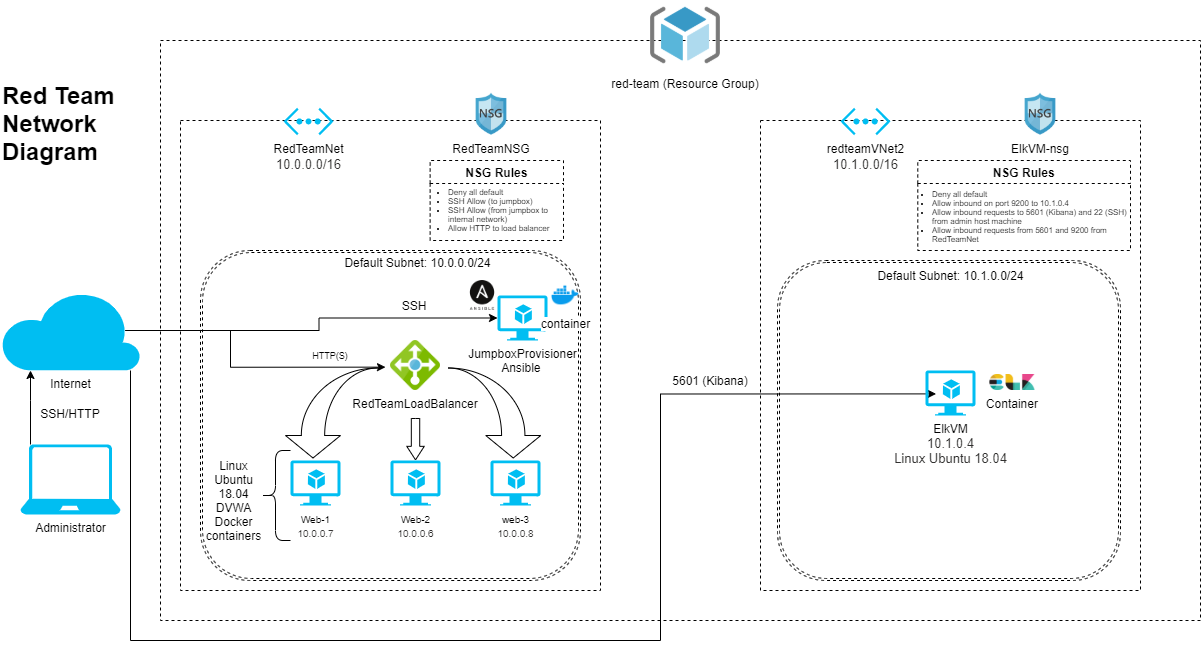

The diagram above was exported from draw.io. Its source (the exported page's mxGraphModel, read from the mxfile embedded in the PNG):
<mxGraphModel dx="3150" dy="2648" grid="1" gridSize="10" guides="1" tooltips="1" connect="1" arrows="1" fold="1" page="1" pageScale="1" pageWidth="1400" pageHeight="700" math="0" shadow="0">
  <root>
    <mxCell id="0" />
    <mxCell id="1" parent="0" />
    <mxCell id="MkoDTiamENUvBsnBCbVv-25" value="" style="rounded=0;whiteSpace=wrap;html=1;dashed=1;fillColor=none;" parent="1" vertex="1">
      <mxGeometry x="230" y="-1320" width="1040" height="580" as="geometry" />
    </mxCell>
    <mxCell id="MkoDTiamENUvBsnBCbVv-14" value="" style="rounded=0;whiteSpace=wrap;html=1;dashed=1;fillColor=none;" parent="1" vertex="1">
      <mxGeometry x="250" y="-1240" width="420" height="470" as="geometry" />
    </mxCell>
    <mxCell id="MkoDTiamENUvBsnBCbVv-4" value="&lt;font style=&quot;font-size: 10px&quot;&gt;Web-1&lt;br&gt;&lt;/font&gt;&lt;span style=&quot;color: rgb(50 , 49 , 48) ; background-color: rgb(255 , 255 , 255)&quot;&gt;&lt;font style=&quot;font-size: 10px&quot;&gt;10.0.0.7&lt;/font&gt;&lt;br&gt;&lt;/span&gt;" style="verticalLabelPosition=bottom;html=1;verticalAlign=top;align=center;strokeColor=none;fillColor=#00BEF2;shape=mxgraph.azure.virtual_machine_feature;pointerEvents=1;" parent="1" vertex="1">
      <mxGeometry x="360" y="-900" width="50" height="45" as="geometry" />
    </mxCell>
    <mxCell id="MkoDTiamENUvBsnBCbVv-5" value="&lt;font style=&quot;font-size: 10px&quot;&gt;Web-2&lt;br&gt;&lt;/font&gt;&lt;span style=&quot;color: rgb(50 , 49 , 48) ; background-color: rgb(255 , 255 , 255)&quot;&gt;&lt;font style=&quot;font-size: 10px&quot;&gt;10.0.0.6&lt;/font&gt;&lt;/span&gt;" style="verticalLabelPosition=bottom;html=1;verticalAlign=top;align=center;strokeColor=none;fillColor=#00BEF2;shape=mxgraph.azure.virtual_machine_feature;pointerEvents=1;" parent="1" vertex="1">
      <mxGeometry x="460" y="-900" width="50" height="45" as="geometry" />
    </mxCell>
    <mxCell id="MkoDTiamENUvBsnBCbVv-6" value="&lt;font style=&quot;font-size: 10px&quot;&gt;web-3&lt;br&gt;&lt;/font&gt;&lt;span style=&quot;color: rgb(50 , 49 , 48) ; background-color: rgb(255 , 255 , 255)&quot;&gt;&lt;font style=&quot;font-size: 10px&quot;&gt;10.0.0.8&lt;/font&gt;&lt;/span&gt;" style="verticalLabelPosition=bottom;html=1;verticalAlign=top;align=center;strokeColor=none;fillColor=#00BEF2;shape=mxgraph.azure.virtual_machine_feature;pointerEvents=1;" parent="1" vertex="1">
      <mxGeometry x="560" y="-900" width="50" height="45" as="geometry" />
    </mxCell>
    <mxCell id="MkoDTiamENUvBsnBCbVv-8" value="RedTeamNet&lt;br&gt;&lt;div class=&quot;fxc-essentials-value fxs-portal-text&quot; tabindex=&quot;0&quot; title=&quot;10.0.0.0/16&quot; id=&quot;_tsx_e_1320&quot; style=&quot;font-weight: inherit ; font-size: 13px ; overflow: hidden ; height: 18px ; line-height: 18px ; display: inline-block ; text-overflow: ellipsis ; text-align: left ; max-width: 100% ; color: rgb(50 , 49 , 48)&quot;&gt;10.0.0.0/16&lt;/div&gt;&lt;div class=&quot;fxs-copyfield-wrapper&quot; style=&quot;font-weight: inherit ; font-size: 13px ; position: absolute ; top: 0px ; right: 0px ; width: 24px ; height: 17.9883px&quot;&gt;&lt;div class=&quot;fxs-copyfield fxc-base msportalfx-form-formelement&quot; style=&quot;font-weight: inherit ; position: absolute ; width: 24px ; top: 0px ; right: 0px ; opacity: 0&quot;&gt;&lt;div class=&quot;azc-formElementSubLabelContainer&quot; style=&quot;font-weight: inherit&quot;&gt;&lt;div class=&quot;azc-formElementContainer&quot; style=&quot;font-weight: inherit&quot;&gt;&lt;div class=&quot;fxc-copyablelabel fxc-copyablelabel-disabled&quot; style=&quot;font-weight: inherit ; overflow: hidden ; padding: 0px ; background-color: transparent ; margin: -3px 0px -3px -0.5px&quot;&gt;&lt;div class=&quot;fxc-copyablelabel-copybutton fxc-copyablelabel-alignbutton fxc-base azc-control azc-button fxt-button fxs-inner-solid-border azc-button-default fxs-portal-button-primary&quot; tabindex=&quot;0&quot; style=&quot;border-width: 0px ; border-style: solid ; box-sizing: border-box ; overflow: hidden ; min-width: 0px ; padding: 2px 1px 0px ; height: 24px ; cursor: pointer ; text-align: center ; line-height: 1.385 ; background: 0px 0px rgb(255 , 255 , 255) ; color: rgb(255 , 255 , 255) ; border-radius: 2px ; text-overflow: ellipsis ; position: relative ; float: right ; display: table ; margin: 0px ; outline-width: 1px ; border-color: rgb(0 , 120 , 212) ; font-family: &amp;#34;az_ea_font&amp;#34; , &amp;#34;segoe ui&amp;#34; , &amp;#34;az_font&amp;#34; , , , &amp;#34;blinkmacsystemfont&amp;#34; , &amp;#34;roboto&amp;#34; , &amp;#34;oxygen&amp;#34; , &amp;#34;ubuntu&amp;#34; , &amp;#34;cantarell&amp;#34; , &amp;#34;open sans&amp;#34; , &amp;#34;helvetica neue&amp;#34; , sans-serif&quot;&gt;&lt;div class=&quot;fxc-copyablelabel-clicked fxc-copyablelabel-anchor&quot; style=&quot;font-weight: inherit ; position: absolute ; height: 0px ; width: 11.25px ; top: 4.74609px ; left: 5.625px&quot;&gt;&lt;/div&gt;&lt;div class=&quot;fxc-copyablelabel-hover fxc-copyablelabel-anchor fxc-base fxc-dockedballoon azc-control azc-control-disabled azc-dockedballoon azc-dockedballoon-validation azc-bg-default&quot; style=&quot;font-weight: inherit ; display: inline-block ; vertical-align: top ; box-sizing: border-box ; border-color: rgba(127 , 127 , 127 , 0.7) ; position: absolute ; height: 0px ; width: 11.25px ; top: 4.74609px ; left: 5.625px&quot;&gt;&lt;div class=&quot;azc-dockedballoon-anchor&quot; tabindex=&quot;0&quot; style=&quot;font-size: 12px ; font-weight: 700 ; cursor: pointer ; line-height: 16px ; visibility: hidden&quot;&gt;&lt;span class=&quot;azc-nonFabric-svg&quot; style=&quot;font-weight: inherit&quot;&gt;&lt;/span&gt;&lt;/div&gt;&lt;/div&gt;&lt;div class=&quot;fxc-copyablelabel-copyimage&quot; style=&quot;font-weight: inherit ; vertical-align: middle ; padding: 3px ; width: 22px ; height: 22px ; box-sizing: border-box ; display: inline-block&quot;&gt;&lt;/div&gt;&lt;/div&gt;&lt;br class=&quot;Apple-interchange-newline&quot;&gt;&lt;/div&gt;&lt;/div&gt;&lt;/div&gt;&lt;/div&gt;&lt;/div&gt;" style="verticalLabelPosition=bottom;html=1;verticalAlign=top;align=center;strokeColor=none;fillColor=#00BEF2;shape=mxgraph.azure.virtual_network;pointerEvents=1;" parent="1" vertex="1">
      <mxGeometry x="353" y="-1252.75" width="50" height="27.500000000000004" as="geometry" />
    </mxCell>
    <mxCell id="MkoDTiamENUvBsnBCbVv-28" style="edgeStyle=orthogonalEdgeStyle;rounded=0;orthogonalLoop=1;jettySize=auto;html=1;entryX=0;entryY=0.5;entryDx=0;entryDy=0;entryPerimeter=0;exitX=0.89;exitY=0.5;exitDx=0;exitDy=0;exitPerimeter=0;" parent="1" source="MkoDTiamENUvBsnBCbVv-9" target="MkoDTiamENUvBsnBCbVv-26" edge="1">
      <mxGeometry relative="1" as="geometry" />
    </mxCell>
    <mxCell id="MkoDTiamENUvBsnBCbVv-36" style="edgeStyle=orthogonalEdgeStyle;rounded=0;orthogonalLoop=1;jettySize=auto;html=1;entryX=-0.1;entryY=0.533;entryDx=0;entryDy=0;entryPerimeter=0;" parent="1" source="MkoDTiamENUvBsnBCbVv-9" target="MkoDTiamENUvBsnBCbVv-21" edge="1">
      <mxGeometry relative="1" as="geometry">
        <Array as="points">
          <mxPoint x="300" y="-1030" />
          <mxPoint x="300" y="-993" />
        </Array>
      </mxGeometry>
    </mxCell>
    <mxCell id="-LppFIzMnnzP0Cg4nVLM-16" style="edgeStyle=orthogonalEdgeStyle;rounded=0;orthogonalLoop=1;jettySize=auto;html=1;entryX=0.212;entryY=0.52;entryDx=0;entryDy=0;entryPerimeter=0;" edge="1" parent="1" source="MkoDTiamENUvBsnBCbVv-9" target="-LppFIzMnnzP0Cg4nVLM-12">
      <mxGeometry relative="1" as="geometry">
        <Array as="points">
          <mxPoint x="200" y="-720" />
          <mxPoint x="730" y="-720" />
          <mxPoint x="730" y="-967" />
        </Array>
      </mxGeometry>
    </mxCell>
    <mxCell id="MkoDTiamENUvBsnBCbVv-9" value="Internet" style="verticalLabelPosition=bottom;html=1;verticalAlign=top;align=center;strokeColor=none;fillColor=#00BEF2;shape=mxgraph.azure.cloud;" parent="1" vertex="1">
      <mxGeometry x="70" y="-1070" width="140" height="80" as="geometry" />
    </mxCell>
    <mxCell id="MkoDTiamENUvBsnBCbVv-12" value="RedTeamNSG" style="shape=image;verticalLabelPosition=bottom;labelBackgroundColor=#ffffff;verticalAlign=top;aspect=fixed;imageAspect=0;image=https://www.cloudoptics.io/wp-content/uploads/2015/03/azure_nsg.png;" parent="1" vertex="1">
      <mxGeometry x="540" y="-1267.25" width="42" height="42" as="geometry" />
    </mxCell>
    <mxCell id="MkoDTiamENUvBsnBCbVv-21" value="RedTeamLoadBalancer" style="shape=image;verticalLabelPosition=bottom;labelBackgroundColor=#ffffff;verticalAlign=top;aspect=fixed;imageAspect=0;image=https://encrypted-tbn0.gstatic.com/images?q=tbn%3AANd9GcTQuCDMStqeKtP7elK3znNuIalkXjtiVRiNoA&amp;usqp=CAU;" parent="1" vertex="1">
      <mxGeometry x="460" y="-1020" width="50" height="50" as="geometry" />
    </mxCell>
    <mxCell id="MkoDTiamENUvBsnBCbVv-27" value="" style="edgeStyle=orthogonalEdgeStyle;rounded=0;orthogonalLoop=1;jettySize=auto;html=1;" parent="1" source="MkoDTiamENUvBsnBCbVv-22" target="MkoDTiamENUvBsnBCbVv-9" edge="1">
      <mxGeometry relative="1" as="geometry">
        <Array as="points">
          <mxPoint x="100" y="-960" />
          <mxPoint x="100" y="-960" />
        </Array>
      </mxGeometry>
    </mxCell>
    <mxCell id="MkoDTiamENUvBsnBCbVv-22" value="Administrator" style="verticalLabelPosition=bottom;html=1;verticalAlign=top;align=center;strokeColor=none;fillColor=#00BEF2;shape=mxgraph.azure.laptop;pointerEvents=1;dashed=1;" parent="1" vertex="1">
      <mxGeometry x="90" y="-916" width="100" height="70" as="geometry" />
    </mxCell>
    <mxCell id="MkoDTiamENUvBsnBCbVv-24" value="red-team (Resource Group)" style="shape=image;verticalLabelPosition=bottom;labelBackgroundColor=#ffffff;verticalAlign=top;aspect=fixed;imageAspect=0;image=https://i0.wp.com/www.infrakloud.com/wp-content/uploads/2017/05/ResourceGroup_COLOR.png?fit=512%2C512&amp;ssl=1;" parent="1" vertex="1">
      <mxGeometry x="720" y="-1360" width="70" height="70" as="geometry" />
    </mxCell>
    <mxCell id="MkoDTiamENUvBsnBCbVv-26" value="JumpboxProvisioner&lt;br&gt;Ansible&amp;nbsp;" style="verticalLabelPosition=bottom;html=1;verticalAlign=top;align=center;strokeColor=none;fillColor=#00BEF2;shape=mxgraph.azure.virtual_machine_feature;pointerEvents=1;" parent="1" vertex="1">
      <mxGeometry x="567" y="-1065" width="50" height="45" as="geometry" />
    </mxCell>
    <mxCell id="MkoDTiamENUvBsnBCbVv-33" value="" style="html=1;shadow=0;dashed=0;align=center;verticalAlign=middle;shape=mxgraph.arrows2.jumpInArrow;dy=11.67;dx=22.5;arrowHead=55;rotation=90;flipH=0;flipV=1;" parent="1" vertex="1">
      <mxGeometry x="356.25" y="-993.75" width="90" height="92.5" as="geometry" />
    </mxCell>
    <mxCell id="MkoDTiamENUvBsnBCbVv-34" value="" style="html=1;shadow=0;dashed=0;align=center;verticalAlign=middle;shape=mxgraph.arrows2.arrow;dy=0.52;dx=13.54;flipH=1;notch=0;rotation=-90;" parent="1" vertex="1">
      <mxGeometry x="464.32000000000005" y="-930.06" width="41.39" height="17.5" as="geometry" />
    </mxCell>
    <mxCell id="MkoDTiamENUvBsnBCbVv-35" value="SSH/HTTP" style="text;html=1;strokeColor=none;fillColor=none;align=center;verticalAlign=middle;whiteSpace=wrap;rounded=0;dashed=1;" parent="1" vertex="1">
      <mxGeometry x="120" y="-957" width="40" height="20" as="geometry" />
    </mxCell>
    <mxCell id="MkoDTiamENUvBsnBCbVv-37" value="HTTP(S)" style="text;html=1;strokeColor=none;fillColor=none;align=center;verticalAlign=middle;whiteSpace=wrap;rounded=0;dashed=1;fontSize=9;" parent="1" vertex="1">
      <mxGeometry x="380" y="-1020" width="40" height="30" as="geometry" />
    </mxCell>
    <mxCell id="MkoDTiamENUvBsnBCbVv-38" value="SSH" style="text;html=1;strokeColor=none;fillColor=none;align=center;verticalAlign=middle;whiteSpace=wrap;rounded=0;dashed=1;" parent="1" vertex="1">
      <mxGeometry x="464" y="-1065" width="40" height="20" as="geometry" />
    </mxCell>
    <mxCell id="MkoDTiamENUvBsnBCbVv-40" value="" style="group" parent="1" vertex="1" connectable="0">
      <mxGeometry x="470" y="-1200" width="163" height="80" as="geometry" />
    </mxCell>
    <mxCell id="MkoDTiamENUvBsnBCbVv-29" value="NSG Rules" style="swimlane;dashed=1;" parent="MkoDTiamENUvBsnBCbVv-40" vertex="1">
      <mxGeometry x="29.64" width="133.36" height="80" as="geometry">
        <mxRectangle x="650" y="190" width="70" height="23" as="alternateBounds" />
      </mxGeometry>
    </mxCell>
    <mxCell id="MkoDTiamENUvBsnBCbVv-30" value="&lt;ul style=&quot;font-size: 8px&quot;&gt;&lt;li&gt;Deny all default&lt;/li&gt;&lt;li&gt;SSH Allow (to jumpbox)&lt;/li&gt;&lt;li&gt;SSH Allow (from jumpbox to internal network)&lt;/li&gt;&lt;li&gt;Allow HTTP to load balancer&lt;/li&gt;&lt;/ul&gt;" style="text;html=1;strokeColor=none;fillColor=none;align=left;verticalAlign=top;whiteSpace=wrap;rounded=0;dashed=1;labelPosition=center;verticalLabelPosition=middle;spacing=0;" parent="MkoDTiamENUvBsnBCbVv-40" vertex="1">
      <mxGeometry x="8" y="15.333333333333332" width="148.1818181818182" height="66.66666666666666" as="geometry" />
    </mxCell>
    <mxCell id="MkoDTiamENUvBsnBCbVv-41" value="" style="html=1;shadow=0;dashed=0;align=center;verticalAlign=middle;shape=mxgraph.arrows2.jumpInArrow;dy=11.67;dx=22.5;arrowHead=55;rotation=90;flipH=0;flipV=0;" parent="1" vertex="1">
      <mxGeometry x="519" y="-993.75" width="90" height="92.5" as="geometry" />
    </mxCell>
    <mxCell id="MkoDTiamENUvBsnBCbVv-52" value="" style="shape=ext;double=1;rounded=1;whiteSpace=wrap;html=1;dashed=1;fontSize=12;align=left;fillColor=none;" parent="1" vertex="1">
      <mxGeometry x="270" y="-1110" width="380" height="330" as="geometry" />
    </mxCell>
    <mxCell id="MkoDTiamENUvBsnBCbVv-53" value="Default Subnet: 10.0.0.0/24" style="text;html=1;strokeColor=none;fillColor=none;align=center;verticalAlign=middle;whiteSpace=wrap;rounded=0;dashed=1;fontSize=12;" parent="1" vertex="1">
      <mxGeometry x="403" y="-1108" width="169" height="20" as="geometry" />
    </mxCell>
    <mxCell id="MkoDTiamENUvBsnBCbVv-55" value="Red Team Network Diagram" style="text;strokeColor=none;fillColor=none;html=1;fontSize=24;fontStyle=1;verticalAlign=middle;align=left;dashed=1;whiteSpace=wrap;" parent="1" vertex="1">
      <mxGeometry x="70" y="-1345" width="180" height="215" as="geometry" />
    </mxCell>
    <mxCell id="6_kc_pG0Iak5sTUogcu--5" value="container" style="shape=image;html=1;verticalAlign=top;verticalLabelPosition=bottom;labelBackgroundColor=#ffffff;imageAspect=0;aspect=fixed;image=https://cdn4.iconfinder.com/data/icons/logos-and-brands/512/97_Docker_logo_logos-128.png" parent="1" vertex="1">
      <mxGeometry x="620" y="-1080" width="30" height="30" as="geometry" />
    </mxCell>
    <mxCell id="6_kc_pG0Iak5sTUogcu--8" value="" style="shape=image;verticalLabelPosition=bottom;labelBackgroundColor=#ffffff;verticalAlign=top;aspect=fixed;imageAspect=0;image=https://cdn.freebiesupply.com/logos/thumbs/2x/ansible-logo.png;" parent="1" vertex="1">
      <mxGeometry x="532" y="-1080" width="40" height="30" as="geometry" />
    </mxCell>
    <mxCell id="-LppFIzMnnzP0Cg4nVLM-2" value="" style="rounded=0;whiteSpace=wrap;html=1;dashed=1;fillColor=none;" vertex="1" parent="1">
      <mxGeometry x="830" y="-1240" width="380" height="470" as="geometry" />
    </mxCell>
    <mxCell id="-LppFIzMnnzP0Cg4nVLM-3" value="" style="group" vertex="1" connectable="0" parent="1">
      <mxGeometry x="940" y="-1200" width="260" height="90" as="geometry" />
    </mxCell>
    <mxCell id="-LppFIzMnnzP0Cg4nVLM-4" value="NSG Rules" style="swimlane;dashed=1;" vertex="1" parent="-LppFIzMnnzP0Cg4nVLM-3">
      <mxGeometry x="47.27852760736196" width="212.72147239263805" height="90" as="geometry">
        <mxRectangle x="650" y="190" width="70" height="23" as="alternateBounds" />
      </mxGeometry>
    </mxCell>
    <mxCell id="-LppFIzMnnzP0Cg4nVLM-5" value="&lt;ul style=&quot;font-size: 8px&quot;&gt;&lt;li&gt;Deny all default&lt;/li&gt;&lt;li&gt;Allow inbound on port 9200 to&amp;nbsp;10.1.0.4&lt;/li&gt;&lt;li&gt;Allow inbound requests to 5601 (Kibana) and 22 (SSH) from admin host machine&lt;/li&gt;&lt;li&gt;Allow inbound requests from 5601 and 9200 from RedTeamNet&lt;/li&gt;&lt;/ul&gt;" style="text;html=1;strokeColor=none;fillColor=none;align=left;verticalAlign=top;whiteSpace=wrap;rounded=0;dashed=1;labelPosition=center;verticalLabelPosition=middle;spacing=0;" vertex="1" parent="-LppFIzMnnzP0Cg4nVLM-3">
      <mxGeometry x="21.760736196319016" y="17.25" width="236.36363636363635" height="74.99999999999999" as="geometry" />
    </mxCell>
    <mxCell id="-LppFIzMnnzP0Cg4nVLM-6" value="" style="shape=ext;double=1;rounded=1;whiteSpace=wrap;html=1;dashed=1;fontSize=12;align=left;fillColor=none;" vertex="1" parent="1">
      <mxGeometry x="847" y="-1100" width="343" height="320" as="geometry" />
    </mxCell>
    <mxCell id="-LppFIzMnnzP0Cg4nVLM-7" value="Default Subnet: 10.1.0.0/24" style="text;html=1;strokeColor=none;fillColor=none;align=center;verticalAlign=middle;whiteSpace=wrap;rounded=0;dashed=1;fontSize=12;" vertex="1" parent="1">
      <mxGeometry x="935.5" y="-1095" width="169" height="20" as="geometry" />
    </mxCell>
    <mxCell id="-LppFIzMnnzP0Cg4nVLM-8" value="redteamVNet2&lt;br&gt;&lt;div class=&quot;fxc-essentials-value fxs-portal-text&quot; tabindex=&quot;0&quot; title=&quot;10.0.0.0/16&quot; id=&quot;_tsx_e_1320&quot; style=&quot;font-weight: inherit ; font-size: 13px ; overflow: hidden ; height: 18px ; line-height: 18px ; display: inline-block ; text-overflow: ellipsis ; text-align: left ; max-width: 100% ; color: rgb(50 , 49 , 48)&quot;&gt;10.1.0.0/16&lt;/div&gt;&lt;div class=&quot;fxs-copyfield-wrapper&quot; style=&quot;font-weight: inherit ; font-size: 13px ; position: absolute ; top: 0px ; right: 0px ; width: 24px ; height: 17.9883px&quot;&gt;&lt;div class=&quot;fxs-copyfield fxc-base msportalfx-form-formelement&quot; style=&quot;font-weight: inherit ; position: absolute ; width: 24px ; top: 0px ; right: 0px ; opacity: 0&quot;&gt;&lt;div class=&quot;azc-formElementSubLabelContainer&quot; style=&quot;font-weight: inherit&quot;&gt;&lt;div class=&quot;azc-formElementContainer&quot; style=&quot;font-weight: inherit&quot;&gt;&lt;div class=&quot;fxc-copyablelabel fxc-copyablelabel-disabled&quot; style=&quot;font-weight: inherit ; overflow: hidden ; padding: 0px ; background-color: transparent ; margin: -3px 0px -3px -0.5px&quot;&gt;&lt;div class=&quot;fxc-copyablelabel-copybutton fxc-copyablelabel-alignbutton fxc-base azc-control azc-button fxt-button fxs-inner-solid-border azc-button-default fxs-portal-button-primary&quot; tabindex=&quot;0&quot; style=&quot;border-width: 0px ; border-style: solid ; box-sizing: border-box ; overflow: hidden ; min-width: 0px ; padding: 2px 1px 0px ; height: 24px ; cursor: pointer ; text-align: center ; line-height: 1.385 ; background: 0px 0px rgb(255 , 255 , 255) ; color: rgb(255 , 255 , 255) ; border-radius: 2px ; text-overflow: ellipsis ; position: relative ; float: right ; display: table ; margin: 0px ; outline-width: 1px ; border-color: rgb(0 , 120 , 212) ; font-family: &amp;#34;az_ea_font&amp;#34; , &amp;#34;segoe ui&amp;#34; , &amp;#34;az_font&amp;#34; , , , &amp;#34;blinkmacsystemfont&amp;#34; , &amp;#34;roboto&amp;#34; , &amp;#34;oxygen&amp;#34; , &amp;#34;ubuntu&amp;#34; , &amp;#34;cantarell&amp;#34; , &amp;#34;open sans&amp;#34; , &amp;#34;helvetica neue&amp;#34; , sans-serif&quot;&gt;&lt;div class=&quot;fxc-copyablelabel-clicked fxc-copyablelabel-anchor&quot; style=&quot;font-weight: inherit ; position: absolute ; height: 0px ; width: 11.25px ; top: 4.74609px ; left: 5.625px&quot;&gt;&lt;/div&gt;&lt;div class=&quot;fxc-copyablelabel-hover fxc-copyablelabel-anchor fxc-base fxc-dockedballoon azc-control azc-control-disabled azc-dockedballoon azc-dockedballoon-validation azc-bg-default&quot; style=&quot;font-weight: inherit ; display: inline-block ; vertical-align: top ; box-sizing: border-box ; border-color: rgba(127 , 127 , 127 , 0.7) ; position: absolute ; height: 0px ; width: 11.25px ; top: 4.74609px ; left: 5.625px&quot;&gt;&lt;div class=&quot;azc-dockedballoon-anchor&quot; tabindex=&quot;0&quot; style=&quot;font-size: 12px ; font-weight: 700 ; cursor: pointer ; line-height: 16px ; visibility: hidden&quot;&gt;&lt;span class=&quot;azc-nonFabric-svg&quot; style=&quot;font-weight: inherit&quot;&gt;&lt;/span&gt;&lt;/div&gt;&lt;/div&gt;&lt;div class=&quot;fxc-copyablelabel-copyimage&quot; style=&quot;font-weight: inherit ; vertical-align: middle ; padding: 3px ; width: 22px ; height: 22px ; box-sizing: border-box ; display: inline-block&quot;&gt;&lt;/div&gt;&lt;/div&gt;&lt;br class=&quot;Apple-interchange-newline&quot;&gt;&lt;/div&gt;&lt;/div&gt;&lt;/div&gt;&lt;/div&gt;&lt;/div&gt;" style="verticalLabelPosition=bottom;html=1;verticalAlign=top;align=center;strokeColor=none;fillColor=#00BEF2;shape=mxgraph.azure.virtual_network;pointerEvents=1;" vertex="1" parent="1">
      <mxGeometry x="910" y="-1252.75" width="50" height="27.500000000000004" as="geometry" />
    </mxCell>
    <mxCell id="-LppFIzMnnzP0Cg4nVLM-9" value="ElkVM-nsg" style="shape=image;verticalLabelPosition=bottom;labelBackgroundColor=#ffffff;verticalAlign=top;aspect=fixed;imageAspect=0;image=https://www.cloudoptics.io/wp-content/uploads/2015/03/azure_nsg.png;" vertex="1" parent="1">
      <mxGeometry x="1089" y="-1267.25" width="42" height="42" as="geometry" />
    </mxCell>
    <mxCell id="-LppFIzMnnzP0Cg4nVLM-11" value="Container" style="shape=image;verticalLabelPosition=bottom;labelBackgroundColor=#ffffff;verticalAlign=top;aspect=fixed;imageAspect=0;image=https://burnhamforensics.files.wordpress.com/2019/03/elk-2.png?w=685;" vertex="1" parent="1">
      <mxGeometry x="1059.2800000000002" y="-986" width="45.22" height="16" as="geometry" />
    </mxCell>
    <mxCell id="-LppFIzMnnzP0Cg4nVLM-12" value="ElkVM&lt;br&gt;&lt;span style=&quot;color: rgb(50 , 49 , 48) ; font-family: &amp;#34;az_ea_font&amp;#34; , &amp;#34;segoe ui&amp;#34; , &amp;#34;az_font&amp;#34; , , , &amp;#34;blinkmacsystemfont&amp;#34; , &amp;#34;roboto&amp;#34; , &amp;#34;oxygen&amp;#34; , &amp;#34;ubuntu&amp;#34; , &amp;#34;cantarell&amp;#34; , &amp;#34;open sans&amp;#34; , &amp;#34;helvetica neue&amp;#34; , sans-serif ; font-size: 13px ; background-color: rgb(255 , 255 , 255)&quot;&gt;10.1.0.4&lt;br&gt;Linux Ubuntu 18.04&lt;br&gt;&lt;/span&gt;" style="verticalLabelPosition=bottom;html=1;verticalAlign=top;align=center;strokeColor=none;fillColor=#00BEF2;shape=mxgraph.azure.virtual_machine_feature;pointerEvents=1;" vertex="1" parent="1">
      <mxGeometry x="995" y="-990" width="50" height="45" as="geometry" />
    </mxCell>
    <mxCell id="-LppFIzMnnzP0Cg4nVLM-13" value="" style="shape=curlyBracket;whiteSpace=wrap;html=1;rounded=1;size=0.5;" vertex="1" parent="1">
      <mxGeometry x="330" y="-910" width="30" height="90" as="geometry" />
    </mxCell>
    <mxCell id="-LppFIzMnnzP0Cg4nVLM-14" value="Linux&lt;br&gt;Ubuntu 18.04&lt;br&gt;DVWA Docker containers" style="text;html=1;strokeColor=none;fillColor=none;align=center;verticalAlign=middle;whiteSpace=wrap;rounded=0;" vertex="1" parent="1">
      <mxGeometry x="291" y="-888" width="25" height="55" as="geometry" />
    </mxCell>
    <mxCell id="-LppFIzMnnzP0Cg4nVLM-17" value="5601 (Kibana)" style="text;html=1;strokeColor=none;fillColor=none;align=center;verticalAlign=middle;whiteSpace=wrap;rounded=0;" vertex="1" parent="1">
      <mxGeometry x="740" y="-990" width="80" height="20" as="geometry" />
    </mxCell>
  </root>
</mxGraphModel>